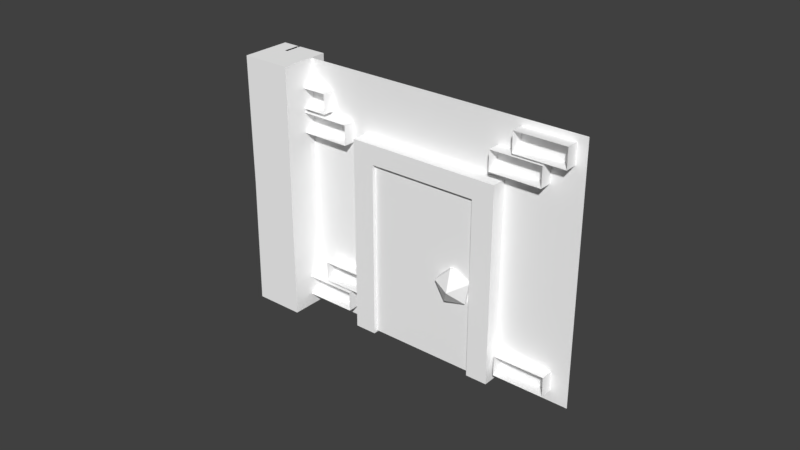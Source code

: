 # Source: House_Door1.blend  (saved by Blender 2.78.0; exported with 4.5.12 LTS)
import bpy
from mathutils import Matrix  # noqa: F401  (used for matrix-valued properties, if any)

bpy.ops.wm.read_factory_settings(use_empty=True)
scene = bpy.context.scene
scene.name = 'Scene'

# ---- collections
col_collection_1 = bpy.data.collections.new('Collection 1'); scene.collection.children.link(col_collection_1)

# ---- materials (node trees are filled in below, after node groups)
mat_stone_elements = bpy.data.materials.new('Stone_elements')
mat_stone_elements.alpha_threshold = 0.0
mat_stone_elements.use_transparent_shadow = False
mat_stone_elements.diffuse_color = (1.0, 1.0, 1.0, 1.0)
mat_stone_elements.roughness = 0.5

# ---- material node trees

# ---- world
world_world = bpy.data.worlds.new('World'); scene.world = world_world
world_world.color = (0.05088, 0.05088, 0.05088)
world_world.use_sun_shadow = False
world_world.sun_shadow_jitter_overblur = 0.0
world_world.cycles.sampling_method = 'MANUAL'

# ---- meshes
me_icosphere = bpy.data.meshes.new('Icosphere')
me_icosphere.from_pydata([(0.0, 0.0, -1.0), (0.7236, -0.5257, -0.4472), (-0.2764, -0.8506, -0.4472), (-0.8944, 0.0, -0.4472), (-0.2764, 0.8506, -0.4472), (0.7236, 0.5257, -0.4472), (0.2764, -0.8506, 0.4472), (-0.7236, -0.5257, 0.4472), (-0.7236, 0.5257, 0.4472), (0.2764, 0.8506, 0.4472), (0.8944, 0.0, 0.4472), (0.0, 0.0, 1.0), (-4.444, -2.757, -3.224), (-4.444, 1.363, 4.4), (-4.568, -2.034, -3.615), (-4.568, 2.086, 4.009), (0.984, -2.038, -3.613), (0.984, 2.082, 4.011), (0.8602, -1.315, -4.003), (0.8602, 2.805, 3.62), (-10.8, -2.183, -1.196), (-11.28, 3.5, 7.657), (-11.28, -2.544, -3.527), (-10.91, 1.349, 8.819), (-10.91, -4.695, -2.364), (-8.469, -4.371, -2.54), (-8.469, 1.673, 8.644), (-8.837, -2.22, -3.702), (-8.837, 3.824, 7.481), (-9.504, 3.736, 7.529), (-10.06, -2.382, -3.615), (-10.67, -2.463, -3.571), (-9.843, 3.691, 7.553), (-9.742, 2.04, 4.467), (-9.613, 3.358, 7.733), (-9.681, 2.261, 5.725), (-10.18, 2.888, 7.987), (-10.32, 2.869, 7.998), (-10.45, 3.611, 7.597), (-10.44, 3.446, 7.29), (-10.31, 3.63, 7.587), (-10.55, -3.205, -3.17), (-10.81, -3.241, -3.151), (-10.93, -1.441, -1.597), (-10.94, -2.499, -3.552), (-10.67, -2.463, -3.571), (-9.703, -2.335, -3.64), (-9.594, -1.878, -2.83), (-9.59, -2.32, -3.648), (-11.22, 0.487, 2.06), (-10.85, -1.664, 3.223), (-8.469, -1.349, 3.052), (-10.26, 0.614, 1.991), (-9.68, -2.973, -3.214), (-9.68, 3.024, 7.883), (5.621, -0.9458, -4.31), (5.621, 5.052, 6.787), (-7.538, -2.437, -1.577), (-7.538, -1.968, -0.7097), (-7.692, -1.536, -2.064), (-7.692, -1.068, -1.197), (-5.015, -2.103, -1.758), (-5.015, -1.634, -0.8903), (-5.17, -1.202, -2.244), (-5.17, -0.7333, -1.377), (-8.652, -3.143, -2.53), (-8.652, -2.674, -1.663), (-8.806, -2.242, -3.017), (-8.806, -1.773, -2.15), (-6.129, -2.809, -2.71), (-6.129, -2.34, -1.843), (-6.284, -1.908, -3.197), (-6.284, -1.439, -2.33), (1.611, 2.808, 5.231), (1.611, 3.277, 6.098), (1.457, 3.709, 4.744), (1.457, 4.178, 5.611), (4.133, 3.143, 5.05), (4.133, 3.611, 5.917), (3.979, 4.044, 4.563), (3.979, 4.512, 5.43), (2.689, 3.477, 6.126), (2.689, 3.946, 6.994), (2.535, 4.378, 5.64), (2.535, 4.847, 6.507), (5.212, 3.812, 5.946), (5.212, 4.28, 6.813), (5.057, 4.712, 5.459), (5.057, 5.181, 6.326), (-9.923, 1.363, 6.211), (-9.923, 1.832, 7.078), (-10.08, 2.264, 5.724), (-10.08, 2.733, 6.591), (-7.4, 1.698, 6.03), (-7.4, 2.166, 6.897), (-7.554, 2.599, 5.543), (-7.554, 3.067, 6.41), (-8.701, 0.9624, 5.082), (-8.701, 1.431, 5.949), (-8.855, 1.863, 4.595), (-8.855, 2.332, 5.462), (-6.178, 1.297, 4.901), (-6.178, 1.765, 5.768), (-6.332, 2.198, 4.414), (-6.332, 2.666, 5.281), (2.285, -1.694, -3.313), (2.285, -1.225, -2.446), (2.13, -0.7928, -3.8), (2.13, -0.3241, -2.933), (4.807, -1.359, -3.494), (4.807, -0.8907, -2.627), (4.653, -0.4585, -3.981), (4.653, 0.0102, -3.113), (-4.571, 1.888, 4.162), (0.8848, 2.611, 3.771), (-4.571, -2.296, -3.58), (0.8848, -1.573, -3.971), (-5.509, -3.106, -3.155), (-5.509, 1.529, 5.422), (-5.699, -1.995, -3.755), (-5.699, 2.64, 4.822), (2.031, -2.107, -3.695), (2.031, 2.529, 4.882), (1.841, -0.9961, -4.295), (1.841, 3.639, 4.282), (-4.615, 2.328, 3.901), (-4.425, 1.217, 4.501), (0.7756, 3.042, 3.515), (0.9658, 1.932, 4.115), (-4.615, -1.852, -3.833), (-4.425, -2.962, -3.232), (0.7756, -1.137, -4.219), (0.9658, -2.248, -3.618)], [], [(0, 1, 2), (1, 0, 5), (0, 2, 3), (0, 3, 4), (0, 4, 5), (1, 5, 10), (2, 1, 6), (3, 2, 7), (4, 3, 8), (5, 4, 9), (1, 10, 6), (2, 6, 7), (3, 7, 8), (4, 8, 9), (5, 9, 10), (6, 10, 11), (7, 6, 11), (8, 7, 11), (9, 8, 11), (10, 9, 11), (12, 13, 15, 14), (14, 15, 19, 18), (18, 19, 17, 16), (16, 17, 13, 12), (14, 18, 16, 12), (19, 15, 13, 17), (51, 26, 23, 50), (27, 28, 26, 51, 25), (30, 33, 29, 28, 27, 48, 47, 46), (50, 23, 21, 49), (29, 34, 26, 28), (33, 32, 34, 35), (49, 21, 38, 39, 40, 32, 52), (31, 52, 32, 33, 30), (23, 34, 32, 40, 36, 37, 38, 21), (29, 33, 35, 34), (32, 29, 34), (23, 26, 34), (41, 20, 43, 45), (43, 20, 42, 44), (42, 20, 41), (22, 49, 52, 31, 45, 43, 44), (24, 50, 49, 22), (25, 51, 50, 24), (53, 54, 56, 55, 116, 114, 113, 115), (57, 58, 60, 59), (59, 60, 64, 63), (63, 64, 62, 61), (59, 63, 61, 57), (64, 60, 58, 62), (65, 66, 68, 67), (67, 68, 72, 71), (71, 72, 70, 69), (67, 71, 69, 65), (72, 68, 66, 70), (73, 74, 76, 75), (75, 76, 80, 79), (79, 80, 78, 77), (75, 79, 77, 73), (80, 76, 74, 78), (81, 82, 84, 83), (83, 84, 88, 87), (87, 88, 86, 85), (83, 87, 85, 81), (88, 84, 82, 86), (89, 90, 92, 91), (91, 92, 96, 95), (95, 96, 94, 93), (91, 95, 93, 89), (96, 92, 90, 94), (97, 98, 100, 99), (99, 100, 104, 103), (103, 104, 102, 101), (99, 103, 101, 97), (104, 100, 98, 102), (105, 106, 108, 107), (107, 108, 112, 111), (111, 112, 110, 109), (107, 111, 109, 105), (112, 108, 106, 110), (117, 118, 120, 119), (119, 120, 124, 123, 131, 127, 125, 129), (123, 124, 122, 121), (121, 122, 118, 117, 130, 126, 128, 132), (119, 129, 130, 117), (124, 120, 118, 122), (128, 127, 131, 132), (125, 126, 130, 129), (132, 131, 123, 121), (127, 128, 126, 125)])
_uv = me_icosphere.uv_layers.new(name='map1')
_uv.uv.foreach_set('vector', [0.0, 0.0, 0.0, 0.0, 0.0, 0.0, 0.0, 0.0, 0.0, 0.0, 0.0, 0.0, 0.0, 0.0, 0.0, 0.0, 0.0, 0.0, 0.0, 0.0, 0.0, 0.0, 0.0, 0.0, 0.0, 0.0, 0.0, 0.0, 0.0, 0.0, 0.0, 0.0, 0.0, 0.0, 0.0, 0.0, 0.0, 0.0, 0.0, 0.0, 0.0, 0.0, 0.0, 0.0, 0.0, 0.0, 0.0, 0.0, 0.0, 0.0, 0.0, 0.0, 0.0, 0.0, 0.0, 0.0, 0.0, 0.0, 0.0, 0.0, 0.0, 0.0, 0.0, 0.0, 0.0, 0.0, 0.0, 0.0, 0.0, 0.0, 0.0, 0.0, 0.0, 0.0, 0.0, 0.0, 0.0, 0.0, 0.0, 0.0, 0.0, 0.0, 0.0, 0.0, 0.0, 0.0, 0.0, 0.0, 0.0, 0.0, 0.0, 0.0, 0.0, 0.0, 0.0, 0.0, 0.0, 0.0, 0.0, 0.0, 0.0, 0.0, 0.0, 0.0, 0.0, 0.0, 0.0, 0.0, 0.0, 0.0, 0.0, 0.0, 0.0, 0.0, 0.0, 0.0, 0.0, 0.0, 0.0, 0.0, 0.0, 0.0, 0.0, 0.0, 0.0, 0.0, 0.0, 0.0, 0.0, 0.0, 0.0, 0.0, 0.0, 0.0, 0.0, 0.0, 0.0, 0.0, 0.0, 0.0, 0.0, 0.0, 0.0, 0.0, 0.0, 0.0, 0.0, 0.0, 0.0, 0.0, 0.0, 0.0, 0.0, 0.0, 0.0, 0.0, 0.0, 0.0, 0.0, 0.0, 0.0, 0.0, 0.0, 0.0, 0.0, 0.0, 0.0, 0.0, 0.0, 0.0, 0.0, 0.0, 0.0, 0.0, 0.0, 0.0, 0.0, 0.0, 0.0, 0.0, 0.0, 0.0, 0.0, 0.0, 0.0, 0.0, 0.0, 0.0, 0.0, 0.0, 0.0, 0.0, 0.0, 0.0, 0.0, 0.0, 0.0, 0.0, 0.0, 0.0, 0.0, 0.0, 0.0, 0.0, 0.0, 0.0, 0.0, 0.0, 0.0, 0.0, 0.0, 0.0, 0.0, 0.0, 0.0, 0.0, 0.0, 0.0, 0.0, 0.0, 0.0, 0.0, 0.0, 0.0, 0.0, 0.0, 0.0, 0.0, 0.0, 0.0, 0.0, 0.0, 0.0, 0.0, 0.0, 0.0, 0.0, 0.0, 0.0, 0.0, 0.0, 0.0, 0.0, 0.0, 0.0, 0.0, 0.0, 0.0, 0.0, 0.0, 0.0, 0.0, 0.0, 0.0, 0.0, 0.0, 0.0, 0.0, 0.0, 0.0, 0.0, 0.0, 0.0, 0.0, 0.0, 0.0, 0.0, 0.0, 0.0, 0.0, 0.0, 0.0, 0.0, 0.0, 0.0, 0.0, 0.0, 0.0, 0.0, 0.0, 0.0, 0.0, 0.0, 0.0, 0.0, 0.0, 0.0, 0.0, 0.0, 0.0, 0.0, 0.0, 0.0, 0.0, 0.0, 0.0, 0.0, 0.0, 0.0, 0.0, 0.0, 0.0, 0.0, 0.0, 0.0, 0.0, 0.0, 0.0, 0.0, 0.0, 0.0, 0.0, 0.0, 0.0, 0.0, 0.0, 0.0, 0.0, 0.0, 0.0, 0.0, 0.0, 0.0, 0.0, 0.0, 0.0, 0.0, 0.0, 0.0, 0.0, 0.0, 0.0, 0.0, 0.0, 0.0, 0.0, 0.0, 0.0, 0.0, 0.0, 0.0, 0.0, 0.0, 0.0, 0.0, 0.0, 0.0, 0.0, 0.0, 0.0, 0.0, 0.0, 0.0, 0.0, 0.0, 0.0, 0.0, 0.0, 0.0, 0.0, 0.0, 0.0, 0.0, 0.0, 0.0, 0.0, 0.0, 0.0, 0.0, 0.0, 0.0, 0.0, 0.0, 0.0, 0.0, 0.0, 0.0, 0.0, 0.0, 0.0, 0.0, 0.0, 0.0, 0.0, 0.0, 0.0, 0.0, 0.0, 0.0, 0.0, 0.0, 0.0, 0.0, 0.0, 0.0, 0.0, 0.0, 0.0, 0.0, 0.0, 0.0, 0.0, 0.0, 0.0, 0.0, 0.0, 0.0, 0.0, 0.0, 0.0, 0.0, 0.0, 0.0, 0.0, 0.0, 0.0, 0.0, 0.0, 0.0, 0.0, 0.0, 0.0, 0.0, 0.0, 0.0, 0.0, 0.0, 0.0, 0.0, 0.0, 0.0, 0.0, 0.0, 0.0, 0.0, 0.0, 0.0, 0.0, 0.0, 0.0, 0.0, 0.0, 0.0, 0.0, 0.0, 0.0, 0.0, 0.0, 0.0, 0.0, 0.0, 0.0, 0.0, 0.0, 0.0, 0.0, 0.0, 0.0, 0.0, 0.0, 0.0, 0.0, 0.0, 0.0, 0.0, 0.0, 0.0, 0.0, 0.0, 0.0, 0.0, 0.0, 0.0, 0.0, 0.0, 0.0, 0.0, 0.0, 0.0, 0.0, 0.0, 0.0, 0.0, 0.0, 0.0, 0.0, 0.0, 0.0, 0.0, 0.0, 0.0, 0.0, 0.0, 0.0, 0.0, 0.0, 0.0, 0.0, 0.0, 0.0, 0.0, 0.0, 0.0, 0.0, 0.0, 0.0, 0.0, 0.0, 0.0, 0.0, 0.0, 0.0, 0.0, 0.0, 0.0, 0.0, 0.0, 0.0, 0.0, 0.0, 0.0, 0.0, 0.0, 0.0, 0.0, 0.0, 0.0, 0.0, 0.0, 0.0, 0.0, 0.0, 0.0, 0.0, 0.0, 0.0, 0.0, 0.0, 0.0, 0.0, 0.0, 0.0, 0.0, 0.0, 0.0, 0.0, 0.0, 0.0, 0.0, 0.0, 0.0, 0.0, 0.0, 0.0, 0.0, 0.0, 0.0, 0.0, 0.0, 0.0, 0.0, 0.0, 0.0, 0.0, 0.0, 0.0, 0.0, 0.0, 0.0, 0.0, 0.0, 0.0, 0.0, 0.0, 0.0, 0.0, 0.0, 0.0, 0.0, 0.0, 0.0, 0.0, 0.0, 0.0, 0.0, 0.0, 0.0, 0.0, 0.0, 0.0, 0.0, 0.0, 0.0, 0.0, 0.0, 0.0, 0.0, 0.0, 0.0, 0.0, 0.0, 0.0, 0.0, 0.0, 0.0, 0.0, 0.0, 0.0, 0.0, 0.0, 0.0, 0.0, 0.0, 0.0, 0.0, 0.0, 0.0, 0.0, 0.0, 0.0, 0.0, 0.0, 0.0, 0.0, 0.0, 0.0, 0.0, 0.0, 0.0, 0.0, 0.0, 0.0, 0.0, 0.0, 0.0, 0.0, 0.0, 0.0, 0.0, 0.0, 0.0, 0.0, 0.0, 0.0, 0.0, 0.0, 0.0, 0.0, 0.0, 0.0, 0.0, 0.0, 0.0, 0.0, 0.0, 0.0, 0.0, 0.0, 0.0, 0.0, 0.0, 0.0, 0.0, 0.0, 0.0, 0.0, 0.0, 0.0, 0.0, 0.0, 0.0, 0.0, 0.0, 0.0, 0.0, 0.0, 0.0, 0.0, 0.0, 0.0, 0.0, 0.0, 0.0, 0.0, 0.0, 0.0, 0.0, 0.0, 0.0, 0.0, 0.0, 0.0, 0.0, 0.0, 0.0, 0.0, 0.0, 0.0, 0.0, 0.0, 0.0, 0.0, 0.0, 0.0, 0.0, 0.0, 0.0, 0.0, 0.0, 0.0, 0.0, 0.0, 0.0, 0.0, 0.0, 0.0, 0.0, 0.0, 0.0, 0.0, 0.0, 0.0, 0.0, 0.0, 0.0, 0.0, 0.0, 0.0, 0.0, 0.0])
_uv.active_render = True
_uv = me_icosphere.uv_layers.new(name='uvSet')
_uv.uv.foreach_set('vector', [0.0, 0.0, 0.0, 0.0, 0.0, 0.0, 0.0, 0.0, 0.0, 0.0, 0.0, 0.0, 0.0, 0.0, 0.0, 0.0, 0.0, 0.0, 0.0, 0.0, 0.0, 0.0, 0.0, 0.0, 0.0, 0.0, 0.0, 0.0, 0.0, 0.0, 0.0, 0.0, 0.0, 0.0, 0.0, 0.0, 0.0, 0.0, 0.0, 0.0, 0.0, 0.0, 0.0, 0.0, 0.0, 0.0, 0.0, 0.0, 0.0, 0.0, 0.0, 0.0, 0.0, 0.0, 0.0, 0.0, 0.0, 0.0, 0.0, 0.0, 0.0, 0.0, 0.0, 0.0, 0.0, 0.0, 0.0, 0.0, 0.0, 0.0, 0.0, 0.0, 0.0, 0.0, 0.0, 0.0, 0.0, 0.0, 0.0, 0.0, 0.0, 0.0, 0.0, 0.0, 0.0, 0.0, 0.0, 0.0, 0.0, 0.0, 0.0, 0.0, 0.0, 0.0, 0.0, 0.0, 0.0, 0.0, 0.0, 0.0, 0.0, 0.0, 0.0, 0.0, 0.0, 0.0, 0.0, 0.0, 0.0, 0.0, 0.0, 0.0, 0.0, 0.0, 0.0, 0.0, 0.0, 0.0, 0.0, 0.0, 0.0, 0.0, 0.0, 0.0, 0.0, 0.0, 0.0, 0.0, 0.0, 0.0, 0.0, 0.0, 0.0, 0.0, 0.0, 0.0, 0.0, 0.0, 0.0, 0.0, 0.0, 0.0, 0.0, 0.0, 0.0, 0.0, 0.0, 0.0, 0.0, 0.0, 0.0, 0.0, 0.0, 0.0, 0.0, 0.0, 0.0, 0.0, 0.0, 0.0, 0.0, 0.0, 0.0, 0.0, 0.0, 0.0, 0.0, 0.0, 0.0, 0.0, 0.0, 0.0, 0.0, 0.0, 0.0, 0.0, 0.0, 0.0, 0.0, 0.0, 0.0, 0.0, 0.0, 0.0, 0.0, 0.0, 0.0, 0.0, 0.0, 0.0, 0.0, 0.0, 0.0, 0.0, 0.0, 0.0, 0.0, 0.0, 0.0, 0.0, 0.0, 0.0, 0.0, 0.0, 0.0, 0.0, 0.0, 0.0, 0.0, 0.0, 0.0, 0.0, 0.0, 0.0, 0.0, 0.0, 0.0, 0.0, 0.0, 0.0, 0.0, 0.0, 0.0, 0.0, 0.0, 0.0, 0.0, 0.0, 0.0, 0.0, 0.0, 0.0, 0.0, 0.0, 0.0, 0.0, 0.0, 0.0, 0.0, 0.0, 0.0, 0.0, 0.0, 0.0, 0.0, 0.0, 0.0, 0.0, 0.0, 0.0, 0.0, 0.0, 0.0, 0.0, 0.0, 0.0, 0.0, 0.0, 0.0, 0.0, 0.0, 0.0, 0.0, 0.0, 0.0, 0.0, 0.0, 0.0, 0.0, 0.0, 0.0, 0.0, 0.0, 0.0, 0.0, 0.0, 0.0, 0.0, 0.0, 0.0, 0.0, 0.0, 0.0, 0.0, 0.0, 0.0, 0.0, 0.0, 0.0, 0.0, 0.0, 0.0, 0.0, 0.0, 0.0, 0.0, 0.0, 0.0, 0.0, 0.0, 0.0, 0.0, 0.0, 0.0, 0.0, 0.0, 0.0, 0.0, 0.0, 0.0, 0.0, 0.0, 0.0, 0.0, 0.0, 0.0, 0.0, 0.0, 0.0, 0.0, 0.0, 0.0, 0.0, 0.0, 0.0, 0.0, 0.0, 0.0, 0.0, 0.0, 0.0, 0.0, 0.0, 0.0, 0.0, 0.0, 0.0, 0.0, 0.0, 0.0, 0.0, 0.0, 0.0, 0.0, 0.0, 0.0, 0.0, 0.0, 0.0, 0.0, 0.0, 0.0, 0.0, 0.0, 0.0, 0.0, 0.0, 0.0, 0.0, 0.0, 0.0, 0.0, 0.0, 0.0, 0.0, 0.0, 0.0, 0.0, 0.0, 0.0, 0.0, 0.0, 0.0, 0.0, 0.0, 0.0, 0.0, 0.0, 0.0, 0.0, 0.0, 0.0, 0.0, 0.0, 0.0, 0.0, 0.0, 0.0, 0.0, 0.0, 0.0, 0.0, 0.0, 0.0, 0.0, 0.0, 0.0, 0.0, 0.0, 0.0, 0.0, 0.0, 0.0, 0.0, 0.0, 0.0, 0.0, 0.0, 0.0, 0.0, 0.0, 0.0, 0.0, 0.0, 0.0, 0.0, 0.0, 0.0, 0.0, 0.0, 0.0, 0.0, 0.0, 0.0, 0.0, 0.0, 0.0, 0.0, 0.0, 0.0, 0.0, 0.0, 0.0, 0.0, 0.0, 0.0, 0.0, 0.0, 0.0, 0.0, 0.0, 0.0, 0.0, 0.0, 0.0, 0.0, 0.0, 0.0, 0.0, 0.0, 0.0, 0.0, 0.0, 0.0, 0.0, 0.0, 0.0, 0.0, 0.0, 0.0, 0.0, 0.0, 0.0, 0.0, 0.0, 0.0, 0.0, 0.0, 0.0, 0.0, 0.0, 0.0, 0.0, 0.0, 0.0, 0.0, 0.0, 0.0, 0.0, 0.0, 0.0, 0.0, 0.0, 0.0, 0.0, 0.0, 0.0, 0.0, 0.0, 0.0, 0.0, 0.0, 0.0, 0.0, 0.0, 0.0, 0.0, 0.0, 0.0, 0.0, 0.0, 0.0, 0.0, 0.0, 0.0, 0.0, 0.0, 0.0, 0.0, 0.0, 0.0, 0.0, 0.0, 0.0, 0.0, 0.0, 0.0, 0.0, 0.0, 0.0, 0.0, 0.0, 0.0, 0.0, 0.0, 0.0, 0.0, 0.0, 0.0, 0.0, 0.0, 0.0, 0.0, 0.0, 0.0, 0.0, 0.0, 0.0, 0.0, 0.0, 0.0, 0.0, 0.0, 0.0, 0.0, 0.0, 0.0, 0.0, 0.0, 0.0, 0.0, 0.0, 0.0, 0.0, 0.0, 0.0, 0.0, 0.0, 0.0, 0.0, 0.0, 0.0, 0.0, 0.0, 0.0, 0.0, 0.0, 0.0, 0.0, 0.0, 0.0, 0.0, 0.0, 0.0, 0.0, 0.0, 0.0, 0.0, 0.0, 0.0, 0.0, 0.0, 0.0, 0.0, 0.0, 0.0, 0.0, 0.0, 0.0, 0.0, 0.0, 0.0, 0.0, 0.0, 0.0, 0.0, 0.0, 0.0, 0.0, 0.0, 0.0, 0.0, 0.0, 0.0, 0.0, 0.0, 0.0, 0.0, 0.0, 0.0, 0.0, 0.0, 0.0, 0.0, 0.0, 0.0, 0.0, 0.0, 0.0, 0.0, 0.0, 0.0, 0.0, 0.0, 0.0, 0.0, 0.0, 0.0, 0.0, 0.0, 0.0, 0.0, 0.0, 0.0, 0.0, 0.0, 0.0, 0.0, 0.0, 0.0, 0.0, 0.0, 0.0, 0.0, 0.0, 0.0, 0.0, 0.0, 0.0, 0.0, 0.0, 0.0, 0.0, 0.0, 0.0, 0.0, 0.0, 0.0, 0.0, 0.0, 0.0, 0.0, 0.0, 0.0, 0.0, 0.0, 0.0, 0.0, 0.0, 0.0, 0.0, 0.0, 0.0, 0.0, 0.0, 0.0, 0.0, 0.0, 0.0, 0.0, 0.0, 0.0, 0.0, 0.0, 0.0, 0.0, 0.0, 0.0, 0.0, 0.0, 0.0, 0.0, 0.0, 0.0, 0.0, 0.0, 0.0, 0.0, 0.0, 0.0, 0.0, 0.0, 0.0, 0.0, 0.0, 0.0, 0.0, 0.0, 0.0, 0.0, 0.0, 0.0, 0.0, 0.0, 0.0, 0.0, 0.0, 0.0, 0.0, 0.0, 0.0, 0.0, 0.0, 0.0, 0.0, 0.0, 0.0, 0.0, 0.0, 0.0])
_ca = me_icosphere.color_attributes.new('Col', 'BYTE_COLOR', 'CORNER')
_ca.data.foreach_set('color', [1.0, 1.0, 1.0, 1.0, 1.0, 1.0, 1.0, 1.0, 1.0, 1.0, 1.0, 1.0, 0.4179, 0.3095, 0.117, 1.0, 0.4125, 0.3005, 0.1095, 1.0, 0.4125, 0.3005, 0.1095, 1.0, 0.4072, 0.2961, 0.107, 1.0, 0.4072, 0.2961, 0.107, 1.0, 0.4072, 0.2961, 0.107, 1.0, 0.4072, 0.2961, 0.107, 1.0, 0.4072, 0.2961, 0.107, 1.0, 0.4072, 0.2961, 0.107, 1.0, 0.4072, 0.2961, 0.107, 1.0, 0.4072, 0.2961, 0.107, 1.0, 0.4072, 0.2961, 0.107, 1.0, 0.4179, 0.3095, 0.117, 1.0, 0.4125, 0.3005, 0.1095, 1.0, 0.4072, 0.2961, 0.107, 1.0, 1.0, 1.0, 1.0, 1.0, 1.0, 1.0, 1.0, 1.0, 1.0, 1.0, 1.0, 1.0, 0.4072, 0.2961, 0.107, 1.0, 0.4072, 0.2961, 0.107, 1.0, 0.4072, 0.2961, 0.107, 1.0, 0.4072, 0.2961, 0.107, 1.0, 0.4072, 0.2961, 0.107, 1.0, 0.4072, 0.2961, 0.107, 1.0, 0.4072, 0.2961, 0.107, 1.0, 0.4072, 0.2961, 0.107, 1.0, 0.4072, 0.2961, 0.107, 1.0, 1.0, 1.0, 1.0, 1.0, 1.0, 1.0, 1.0, 1.0, 1.0, 1.0, 1.0, 1.0, 1.0, 1.0, 1.0, 1.0, 1.0, 1.0, 1.0, 1.0, 1.0, 1.0, 1.0, 1.0, 0.4072, 0.2961, 0.107, 1.0, 0.4072, 0.2961, 0.107, 1.0, 0.4072, 0.2961, 0.107, 1.0, 0.4072, 0.2961, 0.107, 1.0, 0.4072, 0.2961, 0.107, 1.0, 0.4072, 0.2961, 0.107, 1.0, 0.4072, 0.2961, 0.107, 1.0, 0.4072, 0.2961, 0.107, 1.0, 0.4072, 0.2961, 0.107, 1.0, 1.0, 1.0, 1.0, 1.0, 1.0, 1.0, 1.0, 1.0, 1.0, 1.0, 1.0, 1.0, 1.0, 1.0, 1.0, 1.0, 1.0, 1.0, 1.0, 1.0, 1.0, 1.0, 1.0, 1.0, 0.4072, 0.2961, 0.107, 1.0, 0.4072, 0.2961, 0.107, 1.0, 0.4072, 0.2961, 0.107, 1.0, 0.4072, 0.2961, 0.107, 1.0, 0.4072, 0.2961, 0.107, 1.0, 0.4072, 0.2961, 0.107, 1.0, 0.4072, 0.2961, 0.107, 1.0, 0.4072, 0.2961, 0.107, 1.0, 0.4072, 0.2961, 0.107, 1.0, 0.2159, 0.07619, 0.02843, 1.0, 0.2159, 0.07619, 0.02843, 1.0, 0.2159, 0.07619, 0.02843, 1.0, 0.2159, 0.07619, 0.02843, 1.0, 0.2159, 0.07619, 0.02843, 1.0, 0.2159, 0.07619, 0.02843, 1.0, 0.2159, 0.07619, 0.02843, 1.0, 0.2159, 0.07619, 0.02843, 1.0, 0.2159, 0.07619, 0.02843, 1.0, 0.2159, 0.07619, 0.02843, 1.0, 0.2159, 0.07619, 0.02843, 1.0, 0.2159, 0.07619, 0.02843, 1.0, 0.2159, 0.07619, 0.02843, 1.0, 0.2159, 0.07619, 0.02843, 1.0, 0.2159, 0.07619, 0.02843, 1.0, 0.2159, 0.07619, 0.02843, 1.0, 0.2159, 0.07619, 0.02843, 1.0, 0.2159, 0.07619, 0.02843, 1.0, 0.2159, 0.07619, 0.02843, 1.0, 0.2159, 0.07619, 0.02843, 1.0, 0.2159, 0.07619, 0.02843, 1.0, 0.2159, 0.07619, 0.02843, 1.0, 0.2159, 0.07619, 0.02843, 1.0, 0.2159, 0.07619, 0.02843, 1.0, 0.2623, 0.15, 0.06125, 1.0, 0.2623, 0.15, 0.06125, 1.0, 0.2623, 0.15, 0.06125, 1.0, 0.2623, 0.15, 0.06125, 1.0, 0.2623, 0.15, 0.06125, 1.0, 0.2623, 0.15, 0.06125, 1.0, 0.2623, 0.15, 0.06125, 1.0, 0.2623, 0.15, 0.06125, 1.0, 0.2623, 0.15, 0.06125, 1.0, 0.2623, 0.15, 0.06125, 1.0, 0.2623, 0.15, 0.06125, 1.0, 0.2623, 0.15, 0.06125, 1.0, 0.2623, 0.15, 0.06125, 1.0, 0.2623, 0.15, 0.06125, 1.0, 0.2623, 0.15, 0.06125, 1.0, 0.2623, 0.15, 0.06125, 1.0, 0.2623, 0.15, 0.06125, 1.0, 0.2623, 0.15, 0.06125, 1.0, 0.2623, 0.15, 0.06125, 1.0, 0.2623, 0.15, 0.06125, 1.0, 0.2623, 0.15, 0.06125, 1.0, 0.2623, 0.15, 0.06125, 1.0, 0.2623, 0.15, 0.06125, 1.0, 0.2623, 0.15, 0.06125, 1.0, 0.2623, 0.15, 0.06125, 1.0, 0.2623, 0.15, 0.06125, 1.0, 0.2623, 0.15, 0.06125, 1.0, 0.2623, 0.15, 0.06125, 1.0, 0.2623, 0.15, 0.06125, 1.0, 0.2623, 0.15, 0.06125, 1.0, 0.2623, 0.15, 0.06125, 1.0, 0.2623, 0.15, 0.06125, 1.0, 0.2623, 0.15, 0.06125, 1.0, 0.2623, 0.15, 0.06125, 1.0, 0.2623, 0.15, 0.06125, 1.0, 0.2623, 0.15, 0.06125, 1.0, 0.2623, 0.15, 0.06125, 1.0, 0.2623, 0.15, 0.06125, 1.0, 0.2623, 0.15, 0.06125, 1.0, 0.2623, 0.15, 0.06125, 1.0, 0.2623, 0.15, 0.06125, 1.0, 0.2623, 0.15, 0.06125, 1.0, 0.2623, 0.15, 0.06125, 1.0, 0.2623, 0.15, 0.06125, 1.0, 0.2623, 0.15, 0.06125, 1.0, 0.2623, 0.15, 0.06125, 1.0, 0.2623, 0.15, 0.06125, 1.0, 0.2623, 0.15, 0.06125, 1.0, 0.2623, 0.15, 0.06125, 1.0, 0.2623, 0.15, 0.06125, 1.0, 0.2623, 0.15, 0.06125, 1.0, 0.2623, 0.15, 0.06125, 1.0, 0.2623, 0.15, 0.06125, 1.0, 0.2623, 0.15, 0.06125, 1.0, 0.2623, 0.15, 0.06125, 1.0, 0.2623, 0.15, 0.06125, 1.0, 0.2623, 0.15, 0.06125, 1.0, 0.2623, 0.15, 0.06125, 1.0, 0.2623, 0.15, 0.06125, 1.0, 0.2623, 0.15, 0.06125, 1.0, 0.2623, 0.15, 0.06125, 1.0, 0.2623, 0.15, 0.06125, 1.0, 0.2623, 0.15, 0.06125, 1.0, 0.2623, 0.15, 0.06125, 1.0, 0.2623, 0.15, 0.06125, 1.0, 0.2623, 0.15, 0.06125, 1.0, 0.2623, 0.15, 0.06125, 1.0, 0.2623, 0.15, 0.06125, 1.0, 0.2623, 0.15, 0.06125, 1.0, 0.2623, 0.15, 0.06125, 1.0, 0.2623, 0.15, 0.06125, 1.0, 0.2623, 0.15, 0.06125, 1.0, 0.2623, 0.15, 0.06125, 1.0, 0.2623, 0.15, 0.06125, 1.0, 0.2623, 0.15, 0.06125, 1.0, 0.2623, 0.15, 0.06125, 1.0, 0.2623, 0.15, 0.06125, 1.0, 0.2623, 0.15, 0.06125, 1.0, 0.2623, 0.15, 0.06125, 1.0, 0.2623, 0.15, 0.06125, 1.0, 0.2623, 0.15, 0.06125, 1.0, 0.2623, 0.15, 0.06125, 1.0, 0.2623, 0.15, 0.06125, 1.0, 0.2623, 0.15, 0.06125, 1.0, 0.2623, 0.15, 0.06125, 1.0, 0.4793, 0.4233, 0.2664, 1.0, 0.4793, 0.4233, 0.2664, 1.0, 0.4793, 0.4233, 0.2664, 1.0, 0.4793, 0.4233, 0.2664, 1.0, 0.4793, 0.4233, 0.2664, 1.0, 0.4735, 0.4233, 0.2664, 1.0, 0.4793, 0.4233, 0.2664, 1.0, 0.4793, 0.4233, 0.2664, 1.0, 0.2831, 0.2542, 0.159, 1.0, 0.2831, 0.2542, 0.159, 1.0, 0.2831, 0.2542, 0.159, 1.0, 0.2831, 0.2542, 0.159, 1.0, 0.2831, 0.2542, 0.159, 1.0, 0.2831, 0.2542, 0.159, 1.0, 0.2831, 0.2542, 0.159, 1.0, 0.2831, 0.2542, 0.159, 1.0, 0.2831, 0.2542, 0.159, 1.0, 0.2831, 0.2542, 0.159, 1.0, 0.2831, 0.2542, 0.159, 1.0, 0.2831, 0.2542, 0.159, 1.0, 0.2831, 0.2542, 0.159, 1.0, 0.2831, 0.2542, 0.159, 1.0, 0.2831, 0.2542, 0.159, 1.0, 0.2831, 0.2542, 0.159, 1.0, 0.2831, 0.2542, 0.159, 1.0, 0.2831, 0.2542, 0.159, 1.0, 0.2831, 0.2542, 0.159, 1.0, 0.2831, 0.2542, 0.159, 1.0, 0.2831, 0.2542, 0.159, 1.0, 0.2831, 0.2542, 0.159, 1.0, 0.2831, 0.2542, 0.159, 1.0, 0.2831, 0.2542, 0.159, 1.0, 0.2831, 0.2542, 0.159, 1.0, 0.2831, 0.2542, 0.159, 1.0, 0.2831, 0.2542, 0.159, 1.0, 0.2831, 0.2542, 0.159, 1.0, 0.2831, 0.2542, 0.159, 1.0, 0.2831, 0.2542, 0.159, 1.0, 0.2831, 0.2542, 0.159, 1.0, 0.2831, 0.2542, 0.159, 1.0, 0.2831, 0.2542, 0.159, 1.0, 0.2831, 0.2542, 0.159, 1.0, 0.2831, 0.2542, 0.159, 1.0, 0.2831, 0.2542, 0.159, 1.0, 0.2831, 0.2542, 0.159, 1.0, 0.2831, 0.2542, 0.159, 1.0, 0.2831, 0.2542, 0.159, 1.0, 0.2831, 0.2542, 0.159, 1.0, 0.2831, 0.2542, 0.159, 1.0, 0.2831, 0.2542, 0.159, 1.0, 0.2831, 0.2542, 0.159, 1.0, 0.2831, 0.2542, 0.159, 1.0, 0.2831, 0.2542, 0.159, 1.0, 0.2831, 0.2542, 0.159, 1.0, 0.2831, 0.2542, 0.159, 1.0, 0.2831, 0.2542, 0.159, 1.0, 0.2831, 0.2542, 0.159, 1.0, 0.2831, 0.2542, 0.159, 1.0, 0.2831, 0.2542, 0.159, 1.0, 0.2831, 0.2542, 0.159, 1.0, 0.2831, 0.2542, 0.159, 1.0, 0.2831, 0.2542, 0.159, 1.0, 0.2831, 0.2542, 0.159, 1.0, 0.2831, 0.2542, 0.159, 1.0, 0.2831, 0.2542, 0.159, 1.0, 0.2831, 0.2542, 0.159, 1.0, 0.2831, 0.2542, 0.159, 1.0, 0.2831, 0.2542, 0.159, 1.0, 0.2831, 0.2542, 0.159, 1.0, 0.2831, 0.2542, 0.159, 1.0, 0.2831, 0.2542, 0.159, 1.0, 0.2831, 0.2542, 0.159, 1.0, 0.2831, 0.2542, 0.159, 1.0, 0.2831, 0.2542, 0.159, 1.0, 0.2831, 0.2542, 0.159, 1.0, 0.2831, 0.2542, 0.159, 1.0, 0.2831, 0.2542, 0.159, 1.0, 0.2831, 0.2542, 0.159, 1.0, 0.2831, 0.2542, 0.159, 1.0, 0.2831, 0.2542, 0.159, 1.0, 0.2831, 0.2542, 0.159, 1.0, 0.2831, 0.2542, 0.159, 1.0, 0.2831, 0.2542, 0.159, 1.0, 0.2831, 0.2542, 0.159, 1.0, 0.2831, 0.2542, 0.159, 1.0, 0.2831, 0.2542, 0.159, 1.0, 0.2831, 0.2542, 0.159, 1.0, 0.2831, 0.2542, 0.159, 1.0, 0.2831, 0.2542, 0.159, 1.0, 0.2831, 0.2542, 0.159, 1.0, 0.2831, 0.2542, 0.159, 1.0, 0.2831, 0.2542, 0.159, 1.0, 0.2831, 0.2542, 0.159, 1.0, 0.2831, 0.2542, 0.159, 1.0, 0.2831, 0.2542, 0.159, 1.0, 0.2831, 0.2542, 0.159, 1.0, 0.2831, 0.2542, 0.159, 1.0, 0.2831, 0.2542, 0.159, 1.0, 0.2831, 0.2542, 0.159, 1.0, 0.2831, 0.2542, 0.159, 1.0, 0.2831, 0.2542, 0.159, 1.0, 0.2831, 0.2542, 0.159, 1.0, 0.2831, 0.2542, 0.159, 1.0, 0.2831, 0.2542, 0.159, 1.0, 0.2831, 0.2542, 0.159, 1.0, 0.2831, 0.2542, 0.159, 1.0, 0.2831, 0.2542, 0.159, 1.0, 0.2831, 0.2542, 0.159, 1.0, 0.2831, 0.2542, 0.159, 1.0, 0.2831, 0.2542, 0.159, 1.0, 0.2831, 0.2542, 0.159, 1.0, 0.2831, 0.2542, 0.159, 1.0, 0.2831, 0.2542, 0.159, 1.0, 0.2831, 0.2542, 0.159, 1.0, 0.2831, 0.2542, 0.159, 1.0, 0.2831, 0.2542, 0.159, 1.0, 0.2831, 0.2542, 0.159, 1.0, 0.2831, 0.2542, 0.159, 1.0, 0.2831, 0.2542, 0.159, 1.0, 0.2831, 0.2542, 0.159, 1.0, 0.2831, 0.2542, 0.159, 1.0, 0.2831, 0.2542, 0.159, 1.0, 0.2831, 0.2542, 0.159, 1.0, 0.2831, 0.2542, 0.159, 1.0, 0.2831, 0.2542, 0.159, 1.0, 0.2831, 0.2542, 0.159, 1.0, 0.2831, 0.2542, 0.159, 1.0, 0.2831, 0.2542, 0.159, 1.0, 0.2831, 0.2542, 0.159, 1.0, 0.2831, 0.2542, 0.159, 1.0, 0.2831, 0.2542, 0.159, 1.0, 0.2831, 0.2542, 0.159, 1.0, 0.2831, 0.2542, 0.159, 1.0, 0.2831, 0.2542, 0.159, 1.0, 0.2831, 0.2542, 0.159, 1.0, 0.2831, 0.2542, 0.159, 1.0, 0.2831, 0.2542, 0.159, 1.0, 0.2831, 0.2542, 0.159, 1.0, 0.2831, 0.2542, 0.159, 1.0, 0.2831, 0.2542, 0.159, 1.0, 0.2831, 0.2542, 0.159, 1.0, 0.2831, 0.2542, 0.159, 1.0, 0.2831, 0.2542, 0.159, 1.0, 0.2831, 0.2542, 0.159, 1.0, 0.2831, 0.2542, 0.159, 1.0, 0.2831, 0.2542, 0.159, 1.0, 0.2831, 0.2542, 0.159, 1.0, 0.2831, 0.2542, 0.159, 1.0, 0.2831, 0.0999, 0.03689, 1.0, 0.2831, 0.0999, 0.03689, 1.0, 0.2831, 0.0999, 0.03689, 1.0, 0.2831, 0.0999, 0.03689, 1.0, 0.2831, 0.0999, 0.03689, 1.0, 0.2831, 0.0999, 0.03689, 1.0, 0.2831, 0.0999, 0.03689, 1.0, 0.2831, 0.0999, 0.03689, 1.0, 0.2831, 0.0999, 0.03689, 1.0, 0.2831, 0.0999, 0.03689, 1.0, 0.2831, 0.0999, 0.03689, 1.0, 0.2831, 0.0999, 0.03689, 1.0, 0.2831, 0.0999, 0.03689, 1.0, 0.2831, 0.0999, 0.03689, 1.0, 0.2831, 0.0999, 0.03689, 1.0, 0.2831, 0.0999, 0.03689, 1.0, 0.2831, 0.0999, 0.03689, 1.0, 0.2831, 0.0999, 0.03689, 1.0, 0.2831, 0.0999, 0.03689, 1.0, 0.2831, 0.0999, 0.03689, 1.0, 0.2831, 0.0999, 0.03689, 1.0, 0.2831, 0.0999, 0.03689, 1.0, 0.2831, 0.0999, 0.03689, 1.0, 0.2831, 0.0999, 0.03689, 1.0, 1.0, 1.0, 1.0, 1.0, 1.0, 1.0, 1.0, 1.0, 1.0, 1.0, 1.0, 1.0, 1.0, 1.0, 1.0, 1.0, 0.2831, 0.0999, 0.03689, 1.0, 0.5333, 0.3613, 0.2747, 1.0, 0.3005, 0.1144, 0.04817, 1.0, 0.2831, 0.0999, 0.03689, 1.0, 0.2831, 0.0999, 0.03689, 1.0, 0.2831, 0.0999, 0.03689, 1.0, 0.2831, 0.0999, 0.03689, 1.0, 0.2831, 0.0999, 0.03689, 1.0, 0.2831, 0.0999, 0.03689, 1.0, 0.2831, 0.0999, 0.03689, 1.0, 0.2831, 0.0999, 0.03689, 1.0, 0.2831, 0.0999, 0.03689, 1.0, 1.0, 1.0, 1.0, 1.0, 1.0, 1.0, 1.0, 1.0, 1.0, 1.0, 1.0, 1.0, 1.0, 1.0, 1.0, 1.0, 0.2831, 0.0999, 0.03689, 1.0, 0.2831, 0.0999, 0.03689, 1.0, 0.2831, 0.0999, 0.03689, 1.0, 0.2831, 0.0999, 0.03689, 1.0])
me_icosphere.materials.append(mat_stone_elements)
me_icosphere.use_remesh_preserve_volume = False
me_icosphere.use_remesh_preserve_attributes = False
me_icosphere.use_mirror_vertex_groups = False
me_icosphere.update()
me_icosphere.normals_split_custom_set([tuple(v) for v in zip(*[iter([0.1876, -0.5774, -0.7947, 0.1876, -0.5774, -0.7947, 0.1876, -0.5774, -0.7947, 0.6071, 0.0, -0.7947, 0.6071, 0.0, -0.7947, 0.6071, 0.0, -0.7947, -0.4911, -0.3568, -0.7947, -0.4911, -0.3568, -0.7947, -0.4911, -0.3568, -0.7947, -0.4911, 0.3568, -0.7947, -0.4911, 0.3568, -0.7947, -0.4911, 0.3568, -0.7947, 0.1876, 0.5774, -0.7947, 0.1876, 0.5774, -0.7947, 0.1876, 0.5774, -0.7947, 0.9822, 0.0, -0.1876, 0.9822, 0.0, -0.1876, 0.9822, 0.0, -0.1876, 0.3035, -0.9342, -0.1876, 0.3035, -0.9342, -0.1876, 0.3035, -0.9342, -0.1876, -0.7946, -0.5774, -0.1876, -0.7946, -0.5774, -0.1876, -0.7946, -0.5774, -0.1876, -0.7946, 0.5774, -0.1876, -0.7946, 0.5774, -0.1876, -0.7946, 0.5774, -0.1876, 0.3035, 0.9342, -0.1876, 0.3035, 0.9342, -0.1876, 0.3035, 0.9342, -0.1876, 0.7946, -0.5774, 0.1876, 0.7946, -0.5774, 0.1876, 0.7946, -0.5774, 0.1876, -0.3035, -0.9342, 0.1876, -0.3035, -0.9342, 0.1876, -0.3035, -0.9342, 0.1876, -0.9822, 0.0, 0.1876, -0.9822, 0.0, 0.1876, -0.9822, 0.0, 0.1876, -0.3035, 0.9342, 0.1876, -0.3035, 0.9342, 0.1876, -0.3035, 0.9342, 0.1876, 0.7946, 0.5774, 0.1876, 0.7946, 0.5774, 0.1876, 0.7946, 0.5774, 0.1876, 0.4911, -0.3568, 0.7947, 0.4911, -0.3568, 0.7947, 0.4911, -0.3568, 0.7947, -0.1876, -0.5774, 0.7947, -0.1876, -0.5774, 0.7947, -0.1876, -0.5774, 0.7947, -0.6071, 0.0, 0.7947, -0.6071, 0.0, 0.7947, -0.6071, 0.0, 0.7947, -0.1876, 0.5774, 0.7947, -0.1876, 0.5774, 0.7947, -0.1876, 0.5774, 0.7947, 0.4911, 0.3568, 0.7947, 0.4911, 0.3568, 0.7947, 0.4911, 0.3568, 0.7947, -0.9888, -0.131, 0.07082, -0.9888, -0.131, 0.07082, -0.9888, -0.131, 0.07082, -0.9888, -0.131, 0.07082, -0.149, 0.8699, -0.4702, -0.149, 0.8699, -0.4702, -0.149, 0.8699, -0.4702, -0.149, 0.8699, -0.4702, 0.9888, 0.131, -0.07082, 0.9888, 0.131, -0.07082, 0.9888, 0.131, -0.07082, 0.9888, 0.131, -0.07082, 0.149, -0.8699, 0.4702, 0.149, -0.8699, 0.4702, 0.149, -0.8699, 0.4702, 0.149, -0.8699, 0.4702, 0.0, -0.4755, -0.8797, 0.0, -0.4755, -0.8797, 0.0, -0.4755, -0.8797, 0.0, -0.4755, -0.8797, -5.226e-08, 0.4755, 0.8797, -5.226e-08, 0.4755, 0.8797, -5.226e-08, 0.4755, 0.8797, -5.226e-08, 0.4755, 0.8797, 0.149, -0.8699, 0.4702, 0.149, -0.8699, 0.4702, 0.149, -0.8699, 0.4702, 0.149, -0.8699, 0.4702, 0.9888, 0.131, -0.07082, 0.9888, 0.131, -0.07082, 0.9888, 0.131, -0.07082, 0.9888, 0.131, -0.07082, 0.9888, 0.131, -0.07082, -0.149, 0.8699, -0.4702, -0.149, 0.8699, -0.4702, -0.149, 0.8699, -0.4702, -0.149, 0.8699, -0.4702, -0.149, 0.8699, -0.4702, -0.149, 0.8699, -0.4702, -0.149, 0.8699, -0.4702, -0.149, 0.8699, -0.4702, -0.9888, -0.1361, 0.06147, -0.9888, -0.1361, 0.06147, -0.9888, -0.1361, 0.06147, -0.9888, -0.1361, 0.06147, 1.612e-06, 0.4755, 0.8797, 1.612e-06, 0.4755, 0.8797, 1.612e-06, 0.4755, 0.8797, 1.612e-06, 0.4755, 0.8797, 0.9344, 0.316, -0.1645, 0.9344, 0.316, -0.1645, 0.9344, 0.316, -0.1645, 0.9344, 0.316, -0.1645, -0.149, 0.8699, -0.4702, -0.149, 0.8699, -0.4702, -0.149, 0.8699, -0.4702, -0.149, 0.8699, -0.4702, -0.149, 0.8699, -0.4702, -0.149, 0.8699, -0.4702, -0.149, 0.8699, -0.4702, -0.149, 0.8699, -0.4702, -0.149, 0.8699, -0.4702, -0.149, 0.8699, -0.4702, -0.149, 0.8699, -0.4702, -0.149, 0.8699, -0.4702, 1.009e-06, 0.4755, 0.8797, 1.009e-06, 0.4755, 0.8797, 1.009e-06, 0.4755, 0.8797, 1.009e-06, 0.4755, 0.8797, 1.009e-06, 0.4755, 0.8797, 1.009e-06, 0.4755, 0.8797, 1.009e-06, 0.4755, 0.8797, 1.009e-06, 0.4755, 0.8797, -0.99, 0.1401, -0.0173, -0.99, 0.1401, -0.0173, -0.99, 0.1401, -0.0173, -0.99, 0.1401, -0.0173, -3.405e-06, -0.4755, -0.8797, -3.405e-06, -0.4755, -0.8797, -3.405e-06, -0.4755, -0.8797, -1.121e-06, 0.4755, 0.8797, -1.121e-06, 0.4755, 0.8797, -1.121e-06, 0.4755, 0.8797, -0.982, -0.1858, -0.03271, -0.982, -0.1858, -0.03271, -0.982, -0.1858, -0.03271, -0.982, -0.1858, -0.03271, 0.9888, 0.1289, -0.07483, 0.9888, 0.1289, -0.07483, 0.9888, 0.1289, -0.07483, 0.9888, 0.1289, -0.07483, -0.149, 0.8699, -0.4702, -0.149, 0.8699, -0.4702, -0.149, 0.8699, -0.4702, -0.149, 0.8699, -0.4702, -0.149, 0.8699, -0.4702, -0.149, 0.8699, -0.4702, -0.149, 0.8699, -0.4702, -0.149, 0.8699, -0.4702, -0.149, 0.8699, -0.4702, -0.149, 0.8699, -0.4702, -0.9888, -0.126, 0.08016, -0.9888, -0.126, 0.08016, -0.9888, -0.126, 0.08016, -0.9888, -0.126, 0.08016, 0.149, -0.8699, 0.4702, 0.149, -0.8699, 0.4702, 0.149, -0.8699, 0.4702, 0.149, -0.8699, 0.4702, -0.149, 0.8699, -0.4702, -0.149, 0.8699, -0.4702, -0.149, 0.8699, -0.4702, -0.149, 0.8699, -0.4702, -0.149, 0.8699, -0.4702, -0.149, 0.8699, -0.4702, -0.149, 0.8699, -0.4702, -0.149, 0.8699, -0.4702, -0.9888, -0.131, 0.07082, -0.9888, -0.131, 0.07082, -0.9888, -0.131, 0.07082, -0.9888, -0.131, 0.07082, -0.149, 0.8699, -0.4702, -0.149, 0.8699, -0.4702, -0.149, 0.8699, -0.4702, -0.149, 0.8699, -0.4702, 0.9888, 0.131, -0.07082, 0.9888, 0.131, -0.07082, 0.9888, 0.131, -0.07082, 0.9888, 0.131, -0.07082, 4.512e-08, -0.4755, -0.8797, 4.512e-08, -0.4755, -0.8797, 4.512e-08, -0.4755, -0.8797, 4.512e-08, -0.4755, -0.8797, -1.015e-07, 0.4755, 0.8797, -1.015e-07, 0.4755, 0.8797, -1.015e-07, 0.4755, 0.8797, -1.015e-07, 0.4755, 0.8797, -0.9888, -0.131, 0.07082, -0.9888, -0.131, 0.07082, -0.9888, -0.131, 0.07082, -0.9888, -0.131, 0.07082, -0.149, 0.8699, -0.4702, -0.149, 0.8699, -0.4702, -0.149, 0.8699, -0.4702, -0.149, 0.8699, -0.4702, 0.9888, 0.131, -0.07082, 0.9888, 0.131, -0.07082, 0.9888, 0.131, -0.07082, 0.9888, 0.131, -0.07082, 6.769e-08, -0.4755, -0.8797, 6.769e-08, -0.4755, -0.8797, 6.769e-08, -0.4755, -0.8797, 6.769e-08, -0.4755, -0.8797, -1.354e-07, 0.4755, 0.8797, -1.354e-07, 0.4755, 0.8797, -1.354e-07, 0.4755, 0.8797, -1.354e-07, 0.4755, 0.8797, -0.9888, -0.131, 0.07082, -0.9888, -0.131, 0.07082, -0.9888, -0.131, 0.07082, -0.9888, -0.131, 0.07082, -0.149, 0.8699, -0.4702, -0.149, 0.8699, -0.4702, -0.149, 0.8699, -0.4702, -0.149, 0.8699, -0.4702, 0.9888, 0.131, -0.07082, 0.9888, 0.131, -0.07082, 0.9888, 0.131, -0.07082, 0.9888, 0.131, -0.07082, 1.354e-07, -0.4755, -0.8797, 1.354e-07, -0.4755, -0.8797, 1.354e-07, -0.4755, -0.8797, 1.354e-07, -0.4755, -0.8797, -9.025e-08, 0.4755, 0.8797, -9.025e-08, 0.4755, 0.8797, -9.025e-08, 0.4755, 0.8797, -9.025e-08, 0.4755, 0.8797, -0.9888, -0.131, 0.07082, -0.9888, -0.131, 0.07082, -0.9888, -0.131, 0.07082, -0.9888, -0.131, 0.07082, -0.149, 0.8699, -0.4702, -0.149, 0.8699, -0.4702, -0.149, 0.8699, -0.4702, -0.149, 0.8699, -0.4702, 0.9888, 0.131, -0.07082, 0.9888, 0.131, -0.07082, 0.9888, 0.131, -0.07082, 0.9888, 0.131, -0.07082, 1.805e-07, -0.4755, -0.8797, 1.805e-07, -0.4755, -0.8797, 1.805e-07, -0.4755, -0.8797, 1.805e-07, -0.4755, -0.8797, 0.0, 0.4755, 0.8797, 0.0, 0.4755, 0.8797, 0.0, 0.4755, 0.8797, 0.0, 0.4755, 0.8797, -0.9888, -0.131, 0.07082, -0.9888, -0.131, 0.07082, -0.9888, -0.131, 0.07082, -0.9888, -0.131, 0.07082, -0.149, 0.8699, -0.4702, -0.149, 0.8699, -0.4702, -0.149, 0.8699, -0.4702, -0.149, 0.8699, -0.4702, 0.9888, 0.131, -0.07082, 0.9888, 0.131, -0.07082, 0.9888, 0.131, -0.07082, 0.9888, 0.131, -0.07082, -9.025e-08, -0.4755, -0.8797, -9.025e-08, -0.4755, -0.8797, -9.025e-08, -0.4755, -0.8797, -9.025e-08, -0.4755, -0.8797, -1.805e-07, 0.4755, 0.8797, -1.805e-07, 0.4755, 0.8797, -1.805e-07, 0.4755, 0.8797, -1.805e-07, 0.4755, 0.8797, -0.9888, -0.131, 0.07082, -0.9888, -0.131, 0.07082, -0.9888, -0.131, 0.07082, -0.9888, -0.131, 0.07082, -0.149, 0.8699, -0.4702, -0.149, 0.8699, -0.4702, -0.149, 0.8699, -0.4702, -0.149, 0.8699, -0.4702, 0.9888, 0.131, -0.07082, 0.9888, 0.131, -0.07082, 0.9888, 0.131, -0.07082, 0.9888, 0.131, -0.07082, 2.707e-07, -0.4755, -0.8797, 2.707e-07, -0.4755, -0.8797, 2.707e-07, -0.4755, -0.8797, 2.707e-07, -0.4755, -0.8797, -2.256e-07, 0.4755, 0.8797, -2.256e-07, 0.4755, 0.8797, -2.256e-07, 0.4755, 0.8797, -2.256e-07, 0.4755, 0.8797, -0.9888, -0.131, 0.07082, -0.9888, -0.131, 0.07082, -0.9888, -0.131, 0.07082, -0.9888, -0.131, 0.07082, -0.149, 0.8699, -0.4702, -0.149, 0.8699, -0.4702, -0.149, 0.8699, -0.4702, -0.149, 0.8699, -0.4702, 0.9888, 0.131, -0.07082, 0.9888, 0.131, -0.07082, 0.9888, 0.131, -0.07082, 0.9888, 0.131, -0.07082, 2.256e-07, -0.4755, -0.8797, 2.256e-07, -0.4755, -0.8797, 2.256e-07, -0.4755, -0.8797, 2.256e-07, -0.4755, -0.8797, -9.025e-08, 0.4755, 0.8797, -9.025e-08, 0.4755, 0.8797, -9.025e-08, 0.4755, 0.8797, -9.025e-08, 0.4755, 0.8797, -0.9888, -0.131, 0.07082, -0.9888, -0.131, 0.07082, -0.9888, -0.131, 0.07082, -0.9888, -0.131, 0.07082, -0.149, 0.8699, -0.4702, -0.149, 0.8699, -0.4702, -0.149, 0.8699, -0.4702, -0.149, 0.8699, -0.4702, -0.149, 0.8699, -0.4702, -0.149, 0.8699, -0.4702, -0.149, 0.8699, -0.4702, -0.149, 0.8699, -0.4702, 0.9888, 0.131, -0.07082, 0.9888, 0.131, -0.07082, 0.9888, 0.131, -0.07082, 0.9888, 0.131, -0.07082, 0.149, -0.8699, 0.4702, 0.149, -0.8699, 0.4702, 0.149, -0.8699, 0.4702, 0.149, -0.8699, 0.4702, 0.149, -0.8699, 0.4702, 0.149, -0.8699, 0.4702, 0.149, -0.8699, 0.4702, 0.149, -0.8699, 0.4702, -1.065e-07, -0.4755, -0.8797, -1.065e-07, -0.4755, -0.8797, -1.065e-07, -0.4755, -0.8797, -1.065e-07, -0.4755, -0.8797, -4.898e-08, 0.4755, 0.8797, -4.898e-08, 0.4755, 0.8797, -4.898e-08, 0.4755, 0.8797, -4.898e-08, 0.4755, 0.8797, -0.9888, -0.131, 0.07082, -0.9888, -0.131, 0.07082, -0.9888, -0.131, 0.07082, -0.9888, -0.131, 0.07082, 0.9888, 0.131, -0.07082, 0.9888, 0.131, -0.07082, 0.9888, 0.131, -0.07082, 0.9888, 0.131, -0.07082, 0.0, -0.4755, -0.8797, 0.0, -0.4755, -0.8797, 0.0, -0.4755, -0.8797, 0.0, -0.4755, -0.8797, 2.055e-07, -0.4755, -0.8797, 2.055e-07, -0.4755, -0.8797, 2.055e-07, -0.4755, -0.8797, 2.055e-07, -0.4755, -0.8797])] * 3)])

# ---- objects
ob_icosphere = bpy.data.objects.new('Icosphere', me_icosphere)

# ---- transforms, parenting, visibility, modifiers, constraints
ob_icosphere.location = (0.2909, -0.08504, 0.5232)
ob_icosphere.rotation_euler = (0.4955, -0.0, -0.1495)
ob_icosphere.scale = (0.1293, 0.1293, 0.1293)
ob_icosphere.lineart.crease_threshold = 0.0

# ---- collection membership
col_collection_1.objects.link(ob_icosphere)

# ---- scene / render settings (as saved in the file)
scene.frame_start = 1; scene.frame_end = 250; scene.frame_set(1)
scene.render.engine = 'BLENDER_EEVEE_NEXT'
scene.render.resolution_percentage = 50
scene.render.dither_intensity = 0.0
scene.cycles.use_denoising = False
scene.cycles.samples = 128
scene.cycles.sampling_pattern = 'TABULATED_SOBOL'
scene.cycles.light_sampling_threshold = 0.0
scene.cycles.use_adaptive_sampling = False
scene.cycles.use_light_tree = False
scene.cycles.blur_glossy = 0.0
scene.cycles.sample_clamp_indirect = 0.0
scene.view_settings.view_transform = 'Standard'
bpy.context.view_layer.update()

# ---- added for rendering (the .blend has no active camera and no usable light): camera, sun
cam_auto = bpy.data.cameras.new('AutoCamera')
cam_auto.lens = 50.0
cam_auto.sensor_width = 36.0
cam_auto.clip_end = 1000.0
ob_auto_camera = bpy.data.objects.new('AutoCamera', cam_auto)
scene.collection.objects.link(ob_auto_camera)
ob_auto_camera.location = (3.54248, -4.49621, 3.6985)
ob_auto_camera.rotation_euler = (1.09748, -7.21219e-08, 0.694738)
scene.camera = ob_auto_camera
light_auto_sun = bpy.data.lights.new('AutoSun', 'SUN')
light_auto_sun.energy = 3.0
light_auto_sun.angle = 0.0523599
ob_auto_sun = bpy.data.objects.new('AutoSun', light_auto_sun)
scene.collection.objects.link(ob_auto_sun)
ob_auto_sun.rotation_euler = (0.872665, 0.174533, 0.523599)
bpy.context.view_layer.update()
